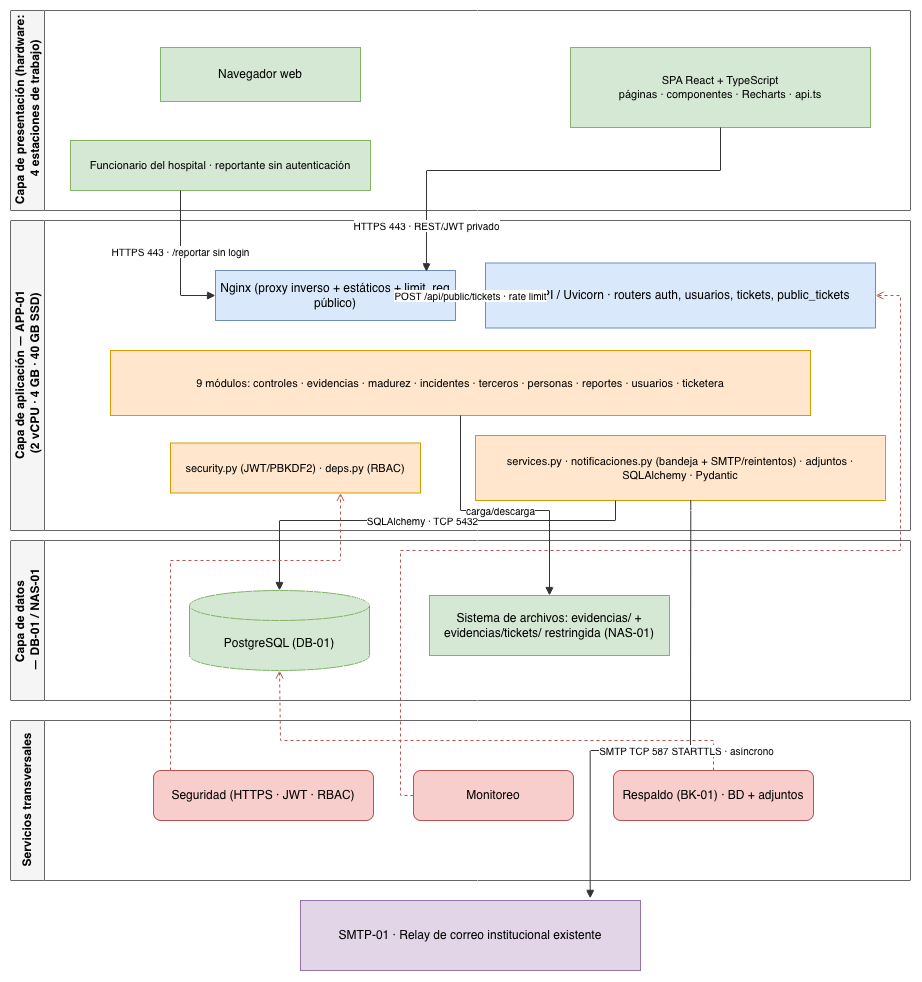

The diagram above was exported from draw.io. Its source (the exported page's mxGraphModel, read from the mxfile embedded in the PNG):
<mxGraphModel dx="1279" dy="859" grid="1" gridSize="10" guides="1" tooltips="1" connect="1" arrows="1" fold="1" page="1" pageScale="1" pageWidth="980" pageHeight="1020" math="0" shadow="0">
  <root>
    <mxCell id="0" />
    <mxCell id="1" parent="0" />
    <mxCell id="cap1" parent="1" style="swimlane;html=1;startSize=34;horizontal=0;fontStyle=1;fillColor=#f5f5f5;strokeColor=#666666;swimlaneFillColor=#ffffff;" value="Capa de presentación (hardware:&lt;div&gt;&amp;nbsp;4 estaciones de trabajo)&lt;/div&gt;" vertex="1">
      <mxGeometry height="200" width="900" x="40" y="40" as="geometry" />
    </mxCell>
    <mxCell id="nav" parent="cap1" style="rounded=0;whiteSpace=wrap;html=1;fillColor=#d5e8d4;strokeColor=#82b366;fontSize=12;" value="Navegador web" vertex="1">
      <mxGeometry height="54" width="200" x="150" y="37" as="geometry" />
    </mxCell>
    <mxCell id="spa" parent="cap1" style="rounded=0;whiteSpace=wrap;html=1;fillColor=#d5e8d4;strokeColor=#82b366;fontSize=11;" value="SPA React + TypeScript&#10;páginas · componentes · Recharts · api.ts" vertex="1">
      <mxGeometry height="80" width="300" x="560" y="37" as="geometry" />
    </mxCell>
    <mxCell id="pub" parent="cap1" style="rounded=0;whiteSpace=wrap;html=1;fillColor=#d5e8d4;strokeColor=#82b366;fontSize=11;" value="Funcionario del hospital · reportante sin autenticación" vertex="1">
      <mxGeometry height="50" width="300" x="60" y="130" as="geometry" />
    </mxCell>
    <mxCell id="cap2" parent="1" style="swimlane;html=1;startSize=34;horizontal=0;fontStyle=1;fillColor=#f5f5f5;strokeColor=#666666;swimlaneFillColor=#ffffff;" value="Capa de aplicación — APP-01&lt;div&gt;&amp;nbsp;(2 vCPU · 4 GB · 40 GB SSD)&lt;/div&gt;" vertex="1">
      <mxGeometry height="310" width="900" x="40" y="250" as="geometry" />
    </mxCell>
    <mxCell id="nginx" parent="cap2" style="rounded=0;whiteSpace=wrap;html=1;fillColor=#dae8fc;strokeColor=#6c8ebf;fontSize=12;" value="Nginx (proxy inverso + estáticos + limit_req público)" vertex="1">
      <mxGeometry height="50" width="240" x="205" y="50" as="geometry" />
    </mxCell>
    <mxCell id="api" parent="cap2" style="rounded=0;whiteSpace=wrap;html=1;fillColor=#dae8fc;strokeColor=#6c8ebf;fontSize=12;" value="FastAPI / Uvicorn · routers auth, usuarios, tickets, public_tickets" vertex="1">
      <mxGeometry height="65" width="390" x="475" y="42.5" as="geometry" />
    </mxCell>
    <mxCell id="mod" parent="cap2" style="rounded=0;whiteSpace=wrap;html=1;fillColor=#ffe6cc;strokeColor=#d79b00;fontSize=11;" value="9 módulos: controles · evidencias · madurez · incidentes · terceros · personas · reportes · usuarios · ticketera" vertex="1">
      <mxGeometry height="65" width="700" x="100" y="130" as="geometry" />
    </mxCell>
    <mxCell id="seg" parent="cap2" style="rounded=0;whiteSpace=wrap;html=1;fillColor=#ffe6cc;strokeColor=#d79b00;fontSize=11;" value="security.py (JWT/PBKDF2) · deps.py (RBAC)" vertex="1">
      <mxGeometry height="50" width="250" x="160" y="222.5" as="geometry" />
    </mxCell>
    <mxCell id="neg" parent="cap2" style="rounded=0;whiteSpace=wrap;html=1;fillColor=#ffe6cc;strokeColor=#d79b00;fontSize=11;" value="services.py · notificaciones.py (bandeja + SMTP/reintentos) · adjuntos · SQLAlchemy · Pydantic" vertex="1">
      <mxGeometry height="65" width="410" x="465" y="215" as="geometry" />
    </mxCell>
    <mxCell id="cap3" parent="1" style="swimlane;html=1;startSize=34;horizontal=0;fontStyle=1;fillColor=#f5f5f5;strokeColor=#666666;swimlaneFillColor=#ffffff;" value="Capa de datos&amp;nbsp;&lt;div&gt;— DB-01 / NAS-01&lt;/div&gt;" vertex="1">
      <mxGeometry height="160" width="900" x="40" y="570" as="geometry" />
    </mxCell>
    <mxCell id="db" parent="cap3" style="shape=cylinder3;whiteSpace=wrap;html=1;boundedLbl=1;backgroundOutline=1;size=15;fillColor=#d5e8d4;strokeColor=#82b366;fontSize=12;" value="PostgreSQL (DB-01)" vertex="1">
      <mxGeometry height="80" width="180" x="179" y="50" as="geometry" />
    </mxCell>
    <mxCell id="fs" parent="cap3" style="rounded=0;whiteSpace=wrap;html=1;fillColor=#d5e8d4;strokeColor=#82b366;fontSize=12;" value="Sistema de archivos: evidencias/ + evidencias/tickets/ restringida (NAS-01)" vertex="1">
      <mxGeometry height="60" width="240" x="419" y="55" as="geometry" />
    </mxCell>
    <mxCell id="trans" parent="1" style="swimlane;html=1;startSize=34;horizontal=0;fontStyle=1;fillColor=#f5f5f5;strokeColor=#666666;swimlaneFillColor=#ffffff;" value="Servicios transversales" vertex="1">
      <mxGeometry height="160" width="900" x="40" y="750" as="geometry" />
    </mxCell>
    <mxCell id="sec" parent="trans" style="rounded=1;whiteSpace=wrap;html=1;fillColor=#f8cecc;strokeColor=#b85450;fontSize=12;" value="Seguridad (HTTPS · JWT · RBAC)" vertex="1">
      <mxGeometry height="50" width="220" x="143" y="50" as="geometry" />
    </mxCell>
    <mxCell id="mon" parent="trans" style="rounded=1;whiteSpace=wrap;html=1;fillColor=#f8cecc;strokeColor=#b85450;fontSize=12;" value="Monitoreo" vertex="1">
      <mxGeometry height="50" width="160" x="403" y="50" as="geometry" />
    </mxCell>
    <mxCell id="bk" parent="trans" style="rounded=1;whiteSpace=wrap;html=1;fillColor=#f8cecc;strokeColor=#b85450;fontSize=12;" value="Respaldo (BK-01) · BD + adjuntos" vertex="1">
      <mxGeometry height="50" width="200" x="603" y="50" as="geometry" />
    </mxCell>
    <mxCell id="e1" edge="1" parent="1" source="spa" style="edgeStyle=orthogonalEdgeStyle;rounded=0;html=1;endArrow=block;strokeColor=#333333;fontSize=10;entryX=0.879;entryY=0.026;entryDx=0;entryDy=0;entryPerimeter=0;" target="nginx" value="HTTPS 443 · REST/JWT privado">
      <mxGeometry relative="1" x="0.7887" as="geometry">
        <Array as="points">
          <mxPoint x="750" y="200" />
          <mxPoint x="456" y="200" />
        </Array>
      </mxGeometry>
    </mxCell>
    <mxCell id="e2" edge="1" parent="1" source="nginx" style="edgeStyle=orthogonalEdgeStyle;rounded=0;html=1;endArrow=block;strokeColor=#333333;" target="api">
      <mxGeometry relative="1" as="geometry" />
    </mxCell>
    <mxCell id="e3" edge="1" parent="1" source="neg" style="edgeStyle=orthogonalEdgeStyle;rounded=0;html=1;endArrow=block;strokeColor=#333333;fontSize=10;" target="db" value="SQLAlchemy · TCP 5432">
      <mxGeometry relative="1" as="geometry">
        <Array as="points">
          <mxPoint x="645" y="550" />
          <mxPoint x="309" y="550" />
        </Array>
      </mxGeometry>
    </mxCell>
    <mxCell id="e4" edge="1" parent="1" source="mod" style="edgeStyle=orthogonalEdgeStyle;rounded=0;html=1;endArrow=block;strokeColor=#333333;fontSize=10;" target="fs" value="carga/descarga">
      <mxGeometry relative="1" x="0.0037" as="geometry">
        <Array as="points">
          <mxPoint x="490" y="540" />
          <mxPoint x="579" y="540" />
        </Array>
      </mxGeometry>
    </mxCell>
    <mxCell id="e5" edge="1" parent="1" source="sec" style="edgeStyle=orthogonalEdgeStyle;rounded=0;html=1;dashed=1;endArrow=open;strokeColor=#b85450;" target="seg">
      <mxGeometry relative="1" x="0.2089" as="geometry">
        <Array as="points">
          <mxPoint x="200" y="590" />
          <mxPoint x="370" y="590" />
        </Array>
      </mxGeometry>
    </mxCell>
    <mxCell id="e6" edge="1" parent="1" source="mon" style="edgeStyle=orthogonalEdgeStyle;rounded=0;html=1;dashed=1;endArrow=open;strokeColor=#b85450;" target="api">
      <mxGeometry relative="1" x="-0.2717" as="geometry">
        <Array as="points">
          <mxPoint x="430" y="825" />
          <mxPoint x="430" y="580" />
          <mxPoint x="930" y="580" />
          <mxPoint x="930" y="325" />
        </Array>
      </mxGeometry>
    </mxCell>
    <mxCell id="e7" edge="1" parent="1" source="bk" style="edgeStyle=orthogonalEdgeStyle;rounded=0;html=1;dashed=1;endArrow=open;strokeColor=#b85450;entryX=0.5;entryY=1;entryDx=0;entryDy=0;entryPerimeter=0;" target="db">
      <mxGeometry relative="1" x="0.0044" as="geometry">
        <Array as="points">
          <mxPoint x="743" y="770" />
          <mxPoint x="310" y="770" />
        </Array>
      </mxGeometry>
    </mxCell>
    <mxCell id="mail" parent="1" style="rounded=0;whiteSpace=wrap;html=1;fillColor=#e1d5e7;strokeColor=#9673a6;fontSize=12;" value="SMTP-01 · Relay de correo institucional existente" vertex="1">
      <mxGeometry height="70" width="340" x="330" y="930" as="geometry" />
    </mxCell>
    <mxCell id="e8" edge="1" parent="1" source="pub" style="edgeStyle=orthogonalEdgeStyle;rounded=0;html=1;endArrow=block;strokeColor=#333333;fontSize=10;entryX=0;entryY=0.5;entryDx=0;entryDy=0;" target="nginx" value="HTTPS 443 · /reportar sin login">
      <mxGeometry relative="1" x="-0.1304" as="geometry">
        <Array as="points">
          <mxPoint x="210" y="325" />
        </Array>
      </mxGeometry>
    </mxCell>
    <mxCell id="e9" edge="1" parent="1" source="nginx" style="edgeStyle=orthogonalEdgeStyle;rounded=0;html=1;endArrow=block;strokeColor=#333333;fontSize=10;" target="api" value="POST /api/public/tickets · rate limit">
      <mxGeometry relative="1" as="geometry" />
    </mxCell>
    <mxCell id="e10" edge="1" parent="1" source="neg" style="edgeStyle=orthogonalEdgeStyle;rounded=0;html=1;endArrow=block;strokeColor=#333333;fontSize=10;entryX=0.852;entryY=-0.03;entryDx=0;entryDy=0;entryPerimeter=0;exitX=0.525;exitY=0.993;exitDx=0;exitDy=0;exitPerimeter=0;" target="mail" value="SMTP TCP 587 STARTTLS · asíncrono">
      <mxGeometry relative="1" x="0.0197" as="geometry">
        <Array as="points">
          <mxPoint x="720.3" y="540" />
          <mxPoint x="720" y="780" />
          <mxPoint x="619.7" y="780" />
        </Array>
        <mxPoint x="830" y="540.0000000000001" as="sourcePoint" />
        <mxPoint x="620" y="940" as="targetPoint" />
      </mxGeometry>
    </mxCell>
  </root>
</mxGraphModel>